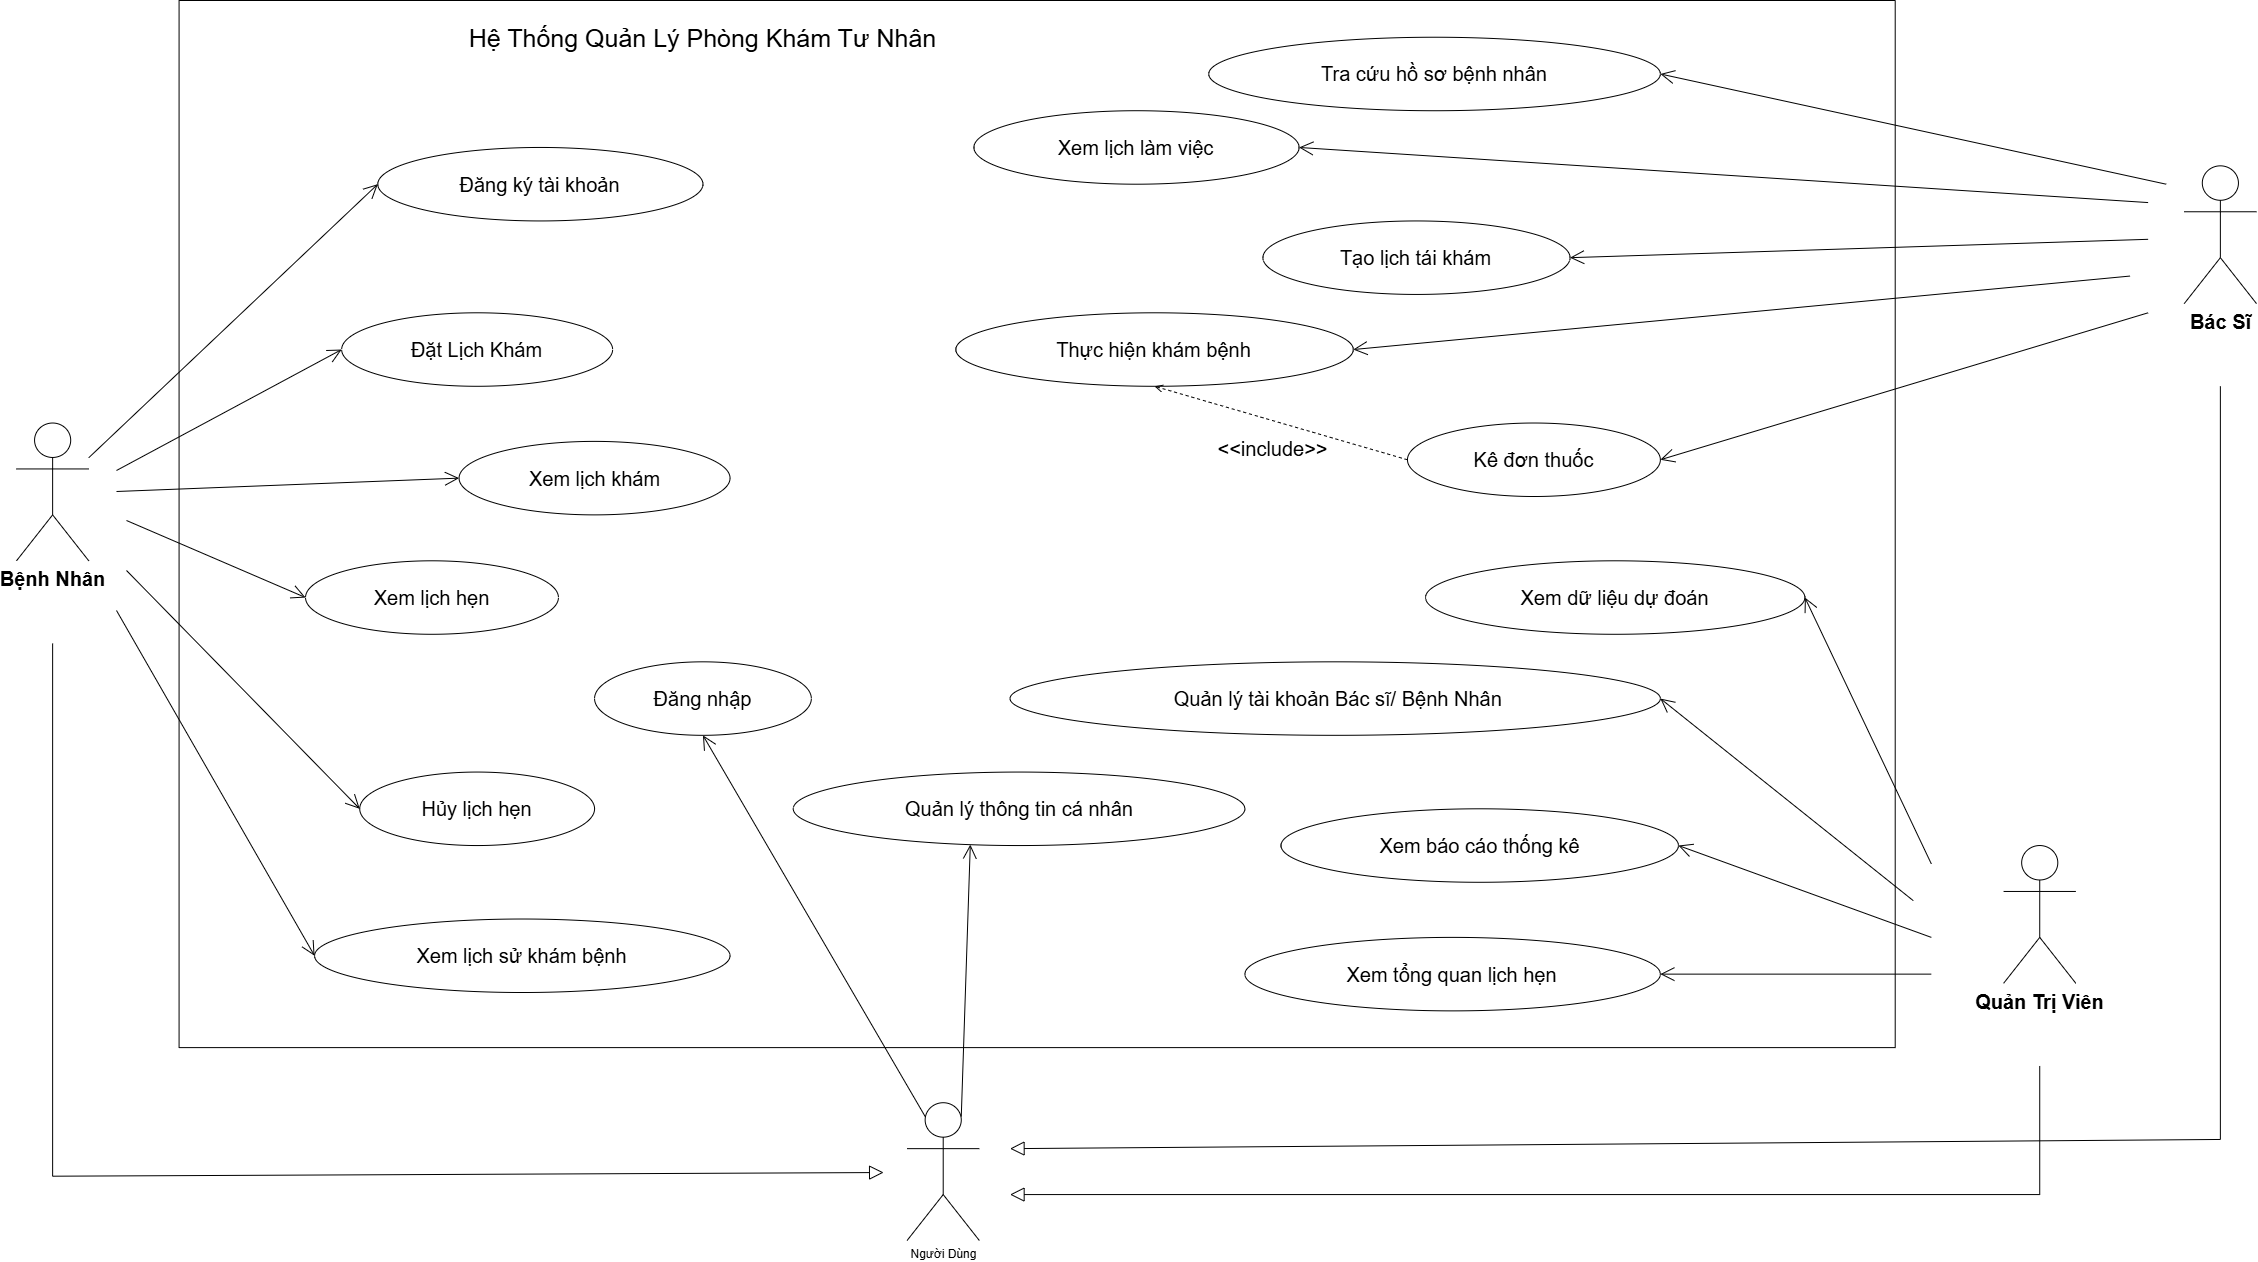

The diagram above was exported from draw.io. Its source (the exported page's mxGraphModel, read from the mxfile embedded in the PNG):
<mxGraphModel dx="2351" dy="1440" grid="1" gridSize="10" guides="1" tooltips="1" connect="1" arrows="1" fold="1" page="1" pageScale="1" pageWidth="1169" pageHeight="1654" background="light-dark(#ffffff, #ededed)" math="0" shadow="0">
  <root>
    <mxCell id="0" />
    <mxCell id="1" parent="0" />
    <mxCell id="DMXJH4btldHHOL56g4C--235" value="" style="group" vertex="1" connectable="0" parent="1">
      <mxGeometry x="60" y="160" width="2240" height="1240" as="geometry" />
    </mxCell>
    <mxCell id="DMXJH4btldHHOL56g4C--181" value="" style="swimlane;startSize=0;labelBackgroundColor=none;" vertex="1" parent="DMXJH4btldHHOL56g4C--235">
      <mxGeometry x="162.58064516129033" width="1716.1290322580649" height="1047.111111111111" as="geometry" />
    </mxCell>
    <mxCell id="DMXJH4btldHHOL56g4C--182" value="Hệ Thống Quản Lý Phòng Khám Tư Nhân" style="text;html=1;whiteSpace=wrap;align=center;verticalAlign=middle;rounded=0;labelBackgroundColor=none;fontSize=25;fillColor=none;" vertex="1" parent="DMXJH4btldHHOL56g4C--181">
      <mxGeometry x="81.29032258064517" width="885.1612903225807" height="73.48148148148148" as="geometry" />
    </mxCell>
    <mxCell id="DMXJH4btldHHOL56g4C--183" value="Đăng ký tài khoản" style="ellipse;whiteSpace=wrap;html=1;fontSize=20;labelBackgroundColor=none;" vertex="1" parent="DMXJH4btldHHOL56g4C--181">
      <mxGeometry x="198.70967741935488" y="146.96296296296296" width="325.16129032258067" height="73.48148148148148" as="geometry" />
    </mxCell>
    <mxCell id="DMXJH4btldHHOL56g4C--184" value="Hủy lịch hẹn" style="ellipse;whiteSpace=wrap;html=1;fontSize=20;labelBackgroundColor=none;" vertex="1" parent="DMXJH4btldHHOL56g4C--181">
      <mxGeometry x="180.64516129032262" y="771.5555555555557" width="234.8387096774194" height="73.48148148148148" as="geometry" />
    </mxCell>
    <mxCell id="DMXJH4btldHHOL56g4C--185" value="Xem lịch sử khám bệnh" style="ellipse;whiteSpace=wrap;html=1;fontSize=20;labelBackgroundColor=none;" vertex="1" parent="DMXJH4btldHHOL56g4C--181">
      <mxGeometry x="135.48387096774195" y="918.5185185185186" width="415.48387096774206" height="73.48148148148148" as="geometry" />
    </mxCell>
    <mxCell id="DMXJH4btldHHOL56g4C--186" value="Đăng nhập" style="ellipse;whiteSpace=wrap;html=1;fontSize=20;labelBackgroundColor=none;" vertex="1" parent="DMXJH4btldHHOL56g4C--181">
      <mxGeometry x="415.48387096774206" y="661.3333333333334" width="216.77419354838713" height="73.48148148148148" as="geometry" />
    </mxCell>
    <mxCell id="DMXJH4btldHHOL56g4C--187" value="Quản lý thông tin cá nhân" style="ellipse;whiteSpace=wrap;html=1;fontSize=20;labelBackgroundColor=none;" vertex="1" parent="DMXJH4btldHHOL56g4C--181">
      <mxGeometry x="614.1935483870968" y="771.5555555555557" width="451.6129032258065" height="73.48148148148148" as="geometry" />
    </mxCell>
    <mxCell id="DMXJH4btldHHOL56g4C--188" value="Xem lịch hẹn" style="ellipse;whiteSpace=wrap;html=1;fontSize=20;labelBackgroundColor=none;" vertex="1" parent="DMXJH4btldHHOL56g4C--181">
      <mxGeometry x="126.45161290322584" y="560.2962962962964" width="252.90322580645167" height="73.48148148148148" as="geometry" />
    </mxCell>
    <mxCell id="DMXJH4btldHHOL56g4C--189" value="Xem lịch khám" style="ellipse;whiteSpace=wrap;html=1;fontSize=20;labelBackgroundColor=none;" vertex="1" parent="DMXJH4btldHHOL56g4C--181">
      <mxGeometry x="280.00000000000006" y="440.8888888888889" width="270.9677419354839" height="73.48148148148148" as="geometry" />
    </mxCell>
    <mxCell id="DMXJH4btldHHOL56g4C--190" value="Xem lịch làm việc" style="ellipse;whiteSpace=wrap;html=1;fontSize=20;labelBackgroundColor=none;" vertex="1" parent="DMXJH4btldHHOL56g4C--181">
      <mxGeometry x="794.8387096774195" y="110.22222222222223" width="325.16129032258067" height="73.48148148148148" as="geometry" />
    </mxCell>
    <mxCell id="DMXJH4btldHHOL56g4C--191" value="Kê đơn thuốc" style="ellipse;whiteSpace=wrap;html=1;fontSize=20;labelBackgroundColor=none;" vertex="1" parent="DMXJH4btldHHOL56g4C--181">
      <mxGeometry x="1228.3870967741937" y="422.5185185185186" width="252.90322580645167" height="73.48148148148148" as="geometry" />
    </mxCell>
    <mxCell id="DMXJH4btldHHOL56g4C--192" value="Thực hiện khám bệnh" style="ellipse;whiteSpace=wrap;html=1;fontSize=20;labelBackgroundColor=none;" vertex="1" parent="DMXJH4btldHHOL56g4C--181">
      <mxGeometry x="776.7741935483872" y="312.2962962962963" width="397.41935483870975" height="73.48148148148148" as="geometry" />
    </mxCell>
    <mxCell id="DMXJH4btldHHOL56g4C--193" value="Tra cứu hồ sơ bệnh nhân" style="ellipse;whiteSpace=wrap;html=1;fontSize=20;labelBackgroundColor=none;" vertex="1" parent="DMXJH4btldHHOL56g4C--181">
      <mxGeometry x="1029.6774193548388" y="36.74074074074074" width="451.6129032258065" height="73.48148148148148" as="geometry" />
    </mxCell>
    <mxCell id="DMXJH4btldHHOL56g4C--194" value="Tạo lịch tái khám" style="ellipse;whiteSpace=wrap;html=1;fontSize=20;labelBackgroundColor=none;" vertex="1" parent="DMXJH4btldHHOL56g4C--181">
      <mxGeometry x="1083.8709677419356" y="220.44444444444446" width="307.0967741935484" height="73.48148148148148" as="geometry" />
    </mxCell>
    <mxCell id="DMXJH4btldHHOL56g4C--195" value="&amp;nbsp;Quản lý tài khoản Bác sĩ/ Bệnh Nhân" style="ellipse;whiteSpace=wrap;html=1;fontSize=20;labelBackgroundColor=none;" vertex="1" parent="DMXJH4btldHHOL56g4C--181">
      <mxGeometry x="830.9677419354841" y="661.3333333333334" width="650.3225806451613" height="73.48148148148148" as="geometry" />
    </mxCell>
    <mxCell id="DMXJH4btldHHOL56g4C--197" value="Xem tổng quan lịch hẹn" style="ellipse;whiteSpace=wrap;html=1;fontSize=20;labelBackgroundColor=none;" vertex="1" parent="DMXJH4btldHHOL56g4C--181">
      <mxGeometry x="1065.8064516129034" y="936.8888888888889" width="415.48387096774206" height="73.48148148148148" as="geometry" />
    </mxCell>
    <mxCell id="DMXJH4btldHHOL56g4C--198" value="Xem báo cáo thống kê" style="ellipse;whiteSpace=wrap;html=1;fontSize=20;labelBackgroundColor=none;" vertex="1" parent="DMXJH4btldHHOL56g4C--181">
      <mxGeometry x="1101.935483870968" y="808.2962962962964" width="397.41935483870975" height="73.48148148148148" as="geometry" />
    </mxCell>
    <mxCell id="DMXJH4btldHHOL56g4C--199" value="Đặt Lịch Khám" style="ellipse;whiteSpace=wrap;html=1;fontSize=20;labelBackgroundColor=none;" vertex="1" parent="DMXJH4btldHHOL56g4C--181">
      <mxGeometry x="162.58064516129033" y="312.2962962962963" width="270.9677419354839" height="73.48148148148148" as="geometry" />
    </mxCell>
    <mxCell id="DMXJH4btldHHOL56g4C--200" value="Xem dữ liệu dự đoán" style="ellipse;whiteSpace=wrap;html=1;fontSize=20;labelBackgroundColor=none;" vertex="1" parent="DMXJH4btldHHOL56g4C--181">
      <mxGeometry x="1246.4516129032259" y="560.2962962962964" width="379.35483870967744" height="73.48148148148148" as="geometry" />
    </mxCell>
    <mxCell id="DMXJH4btldHHOL56g4C--201" value="&amp;lt;&amp;lt;include&amp;gt;&amp;gt;" style="html=1;verticalAlign=bottom;labelBackgroundColor=none;endArrow=open;endFill=0;dashed=1;rounded=0;exitX=0;exitY=0.5;exitDx=0;exitDy=0;entryX=0.5;entryY=1;entryDx=0;entryDy=0;fontSize=20;" edge="1" parent="DMXJH4btldHHOL56g4C--181" source="DMXJH4btldHHOL56g4C--191" target="DMXJH4btldHHOL56g4C--192">
      <mxGeometry x="-0.0189" y="41" width="160" relative="1" as="geometry">
        <mxPoint x="361.29032258064524" y="146.96296296296296" as="sourcePoint" />
        <mxPoint x="650.3225806451613" y="146.96296296296296" as="targetPoint" />
        <mxPoint as="offset" />
      </mxGeometry>
    </mxCell>
    <mxCell id="DMXJH4btldHHOL56g4C--202" value="&lt;b&gt;Bệnh Nhân&lt;/b&gt;" style="shape=umlActor;verticalLabelPosition=bottom;verticalAlign=top;html=1;labelBackgroundColor=none;fontSize=20;" vertex="1" parent="DMXJH4btldHHOL56g4C--235">
      <mxGeometry y="422.5185185185186" width="72.25806451612905" height="137.77777777777777" as="geometry" />
    </mxCell>
    <mxCell id="DMXJH4btldHHOL56g4C--203" value="Quản Trị Viên" style="shape=umlActor;verticalLabelPosition=bottom;verticalAlign=top;html=1;labelBackgroundColor=none;fontSize=20;fontStyle=1" vertex="1" parent="DMXJH4btldHHOL56g4C--235">
      <mxGeometry x="1987.0967741935485" y="845.0370370370372" width="72.25806451612905" height="137.77777777777777" as="geometry" />
    </mxCell>
    <mxCell id="DMXJH4btldHHOL56g4C--204" value="Bác Sĩ" style="shape=umlActor;verticalLabelPosition=bottom;verticalAlign=top;html=1;labelBackgroundColor=none;fontSize=20;fontStyle=1" vertex="1" parent="DMXJH4btldHHOL56g4C--235">
      <mxGeometry x="2167.741935483871" y="165.33333333333334" width="72.25806451612905" height="137.77777777777777" as="geometry" />
    </mxCell>
    <mxCell id="DMXJH4btldHHOL56g4C--205" value="" style="endArrow=open;endFill=1;endSize=12;html=1;rounded=0;entryX=0;entryY=0.5;entryDx=0;entryDy=0;labelBackgroundColor=none;fontColor=default;" edge="1" parent="DMXJH4btldHHOL56g4C--235" source="DMXJH4btldHHOL56g4C--202" target="DMXJH4btldHHOL56g4C--183">
      <mxGeometry width="160" relative="1" as="geometry">
        <mxPoint x="162.58064516129033" y="587.8518518518518" as="sourcePoint" />
        <mxPoint x="451.6129032258065" y="587.8518518518518" as="targetPoint" />
      </mxGeometry>
    </mxCell>
    <mxCell id="DMXJH4btldHHOL56g4C--206" value="" style="endArrow=open;endFill=1;endSize=12;html=1;rounded=0;entryX=0;entryY=0.5;entryDx=0;entryDy=0;labelBackgroundColor=none;fontColor=default;" edge="1" parent="DMXJH4btldHHOL56g4C--235" target="DMXJH4btldHHOL56g4C--189">
      <mxGeometry width="160" relative="1" as="geometry">
        <mxPoint x="100" y="491" as="sourcePoint" />
        <mxPoint x="451.6129032258065" y="606.2222222222223" as="targetPoint" />
      </mxGeometry>
    </mxCell>
    <mxCell id="DMXJH4btldHHOL56g4C--207" value="" style="endArrow=open;endFill=1;endSize=12;html=1;rounded=0;entryX=0;entryY=0.5;entryDx=0;entryDy=0;labelBackgroundColor=none;fontColor=default;" edge="1" parent="DMXJH4btldHHOL56g4C--235" target="DMXJH4btldHHOL56g4C--188">
      <mxGeometry width="160" relative="1" as="geometry">
        <mxPoint x="110" y="520" as="sourcePoint" />
        <mxPoint x="334.19354838710257" y="624.5925925925926" as="targetPoint" />
      </mxGeometry>
    </mxCell>
    <mxCell id="DMXJH4btldHHOL56g4C--208" value="" style="endArrow=open;endFill=1;endSize=12;html=1;rounded=0;entryX=1;entryY=0.5;entryDx=0;entryDy=0;labelBackgroundColor=none;fontColor=default;" edge="1" parent="DMXJH4btldHHOL56g4C--235" target="DMXJH4btldHHOL56g4C--193">
      <mxGeometry width="160" relative="1" as="geometry">
        <mxPoint x="2149.677419354839" y="183.7037037037037" as="sourcePoint" />
        <mxPoint x="939.3548387096776" y="551.1111111111111" as="targetPoint" />
      </mxGeometry>
    </mxCell>
    <mxCell id="DMXJH4btldHHOL56g4C--209" value="" style="endArrow=open;endFill=1;endSize=12;html=1;rounded=0;entryX=1;entryY=0.5;entryDx=0;entryDy=0;labelBackgroundColor=none;fontColor=default;" edge="1" parent="DMXJH4btldHHOL56g4C--235" target="DMXJH4btldHHOL56g4C--190">
      <mxGeometry width="160" relative="1" as="geometry">
        <mxPoint x="2131.612903225807" y="202.0740740740741" as="sourcePoint" />
        <mxPoint x="939.3548387096776" y="551.1111111111111" as="targetPoint" />
      </mxGeometry>
    </mxCell>
    <mxCell id="DMXJH4btldHHOL56g4C--210" value="" style="endArrow=open;endFill=1;endSize=12;html=1;rounded=0;entryX=1;entryY=0.5;entryDx=0;entryDy=0;labelBackgroundColor=none;fontColor=default;" edge="1" parent="DMXJH4btldHHOL56g4C--235" target="DMXJH4btldHHOL56g4C--191">
      <mxGeometry width="160" relative="1" as="geometry">
        <mxPoint x="2131.612903225807" y="312.2962962962963" as="sourcePoint" />
        <mxPoint x="939.3548387096776" y="551.1111111111111" as="targetPoint" />
      </mxGeometry>
    </mxCell>
    <mxCell id="DMXJH4btldHHOL56g4C--211" value="" style="endArrow=open;endFill=1;endSize=12;html=1;rounded=0;entryX=1;entryY=0.5;entryDx=0;entryDy=0;labelBackgroundColor=none;fontColor=default;" edge="1" parent="DMXJH4btldHHOL56g4C--235" target="DMXJH4btldHHOL56g4C--192">
      <mxGeometry width="160" relative="1" as="geometry">
        <mxPoint x="2113.5483870967746" y="275.55555555555554" as="sourcePoint" />
        <mxPoint x="939.3548387096776" y="551.1111111111111" as="targetPoint" />
      </mxGeometry>
    </mxCell>
    <mxCell id="DMXJH4btldHHOL56g4C--212" value="" style="endArrow=open;endFill=1;endSize=12;html=1;rounded=0;entryX=1;entryY=0.5;entryDx=0;entryDy=0;labelBackgroundColor=none;fontColor=default;" edge="1" parent="DMXJH4btldHHOL56g4C--235" target="DMXJH4btldHHOL56g4C--194">
      <mxGeometry width="160" relative="1" as="geometry">
        <mxPoint x="2131.612903225807" y="238.81481481481487" as="sourcePoint" />
        <mxPoint x="939.3548387096776" y="551.1111111111111" as="targetPoint" />
      </mxGeometry>
    </mxCell>
    <mxCell id="DMXJH4btldHHOL56g4C--213" value="" style="endArrow=open;endFill=1;endSize=12;html=1;rounded=0;entryX=0;entryY=0.5;entryDx=0;entryDy=0;labelBackgroundColor=none;fontColor=default;" edge="1" parent="DMXJH4btldHHOL56g4C--235" target="DMXJH4btldHHOL56g4C--199">
      <mxGeometry width="160" relative="1" as="geometry">
        <mxPoint x="100" y="470" as="sourcePoint" />
        <mxPoint x="939.3548387096776" y="551.1111111111111" as="targetPoint" />
      </mxGeometry>
    </mxCell>
    <mxCell id="DMXJH4btldHHOL56g4C--214" value="" style="endArrow=open;endFill=1;endSize=12;html=1;rounded=0;entryX=1;entryY=0.5;entryDx=0;entryDy=0;labelBackgroundColor=none;fontColor=default;" edge="1" parent="DMXJH4btldHHOL56g4C--235" target="DMXJH4btldHHOL56g4C--200">
      <mxGeometry width="160" relative="1" as="geometry">
        <mxPoint x="1914.8387096774197" y="863.4074074074075" as="sourcePoint" />
        <mxPoint x="939.3548387096776" y="551.1111111111111" as="targetPoint" />
      </mxGeometry>
    </mxCell>
    <mxCell id="DMXJH4btldHHOL56g4C--215" value="" style="endArrow=open;endFill=1;endSize=12;html=1;rounded=0;entryX=1;entryY=0.5;entryDx=0;entryDy=0;labelBackgroundColor=none;fontColor=default;" edge="1" parent="DMXJH4btldHHOL56g4C--235" target="DMXJH4btldHHOL56g4C--195">
      <mxGeometry width="160" relative="1" as="geometry">
        <mxPoint x="1896.7741935483875" y="900.1481481481482" as="sourcePoint" />
        <mxPoint x="939.3548387096776" y="551.1111111111111" as="targetPoint" />
      </mxGeometry>
    </mxCell>
    <mxCell id="DMXJH4btldHHOL56g4C--217" value="" style="endArrow=open;endFill=1;endSize=12;html=1;rounded=0;entryX=1;entryY=0.5;entryDx=0;entryDy=0;labelBackgroundColor=none;fontColor=default;" edge="1" parent="DMXJH4btldHHOL56g4C--235" target="DMXJH4btldHHOL56g4C--197">
      <mxGeometry width="160" relative="1" as="geometry">
        <mxPoint x="1914.8387096774197" y="973.6296296296298" as="sourcePoint" />
        <mxPoint x="939.3548387096776" y="551.1111111111111" as="targetPoint" />
      </mxGeometry>
    </mxCell>
    <mxCell id="DMXJH4btldHHOL56g4C--218" value="" style="endArrow=open;endFill=1;endSize=12;html=1;rounded=0;entryX=1;entryY=0.5;entryDx=0;entryDy=0;labelBackgroundColor=none;fontColor=default;" edge="1" parent="DMXJH4btldHHOL56g4C--235" target="DMXJH4btldHHOL56g4C--198">
      <mxGeometry width="160" relative="1" as="geometry">
        <mxPoint x="1914.8387096774197" y="936.8888888888889" as="sourcePoint" />
        <mxPoint x="939.3548387096776" y="551.1111111111111" as="targetPoint" />
      </mxGeometry>
    </mxCell>
    <mxCell id="DMXJH4btldHHOL56g4C--219" value="Người Dùng" style="shape=umlActor;verticalLabelPosition=bottom;verticalAlign=top;html=1;labelBackgroundColor=none;" vertex="1" parent="DMXJH4btldHHOL56g4C--235">
      <mxGeometry x="890.5806451612905" y="1102.2222222222222" width="72.25806451612905" height="137.77777777777777" as="geometry" />
    </mxCell>
    <mxCell id="DMXJH4btldHHOL56g4C--220" value="" style="endArrow=open;endFill=1;endSize=12;html=1;rounded=0;exitX=0.25;exitY=0.1;exitDx=0;exitDy=0;exitPerimeter=0;entryX=0.5;entryY=1;entryDx=0;entryDy=0;" edge="1" parent="DMXJH4btldHHOL56g4C--235" source="DMXJH4btldHHOL56g4C--219" target="DMXJH4btldHHOL56g4C--186">
      <mxGeometry width="160" relative="1" as="geometry">
        <mxPoint x="632.2580645161291" y="771.5555555555557" as="sourcePoint" />
        <mxPoint x="921.2903225806454" y="771.5555555555557" as="targetPoint" />
      </mxGeometry>
    </mxCell>
    <mxCell id="DMXJH4btldHHOL56g4C--221" value="" style="endArrow=open;endFill=1;endSize=12;html=1;rounded=0;entryX=0.392;entryY=0.987;entryDx=0;entryDy=0;entryPerimeter=0;exitX=0.75;exitY=0.1;exitDx=0;exitDy=0;exitPerimeter=0;" edge="1" parent="DMXJH4btldHHOL56g4C--235" source="DMXJH4btldHHOL56g4C--219" target="DMXJH4btldHHOL56g4C--187">
      <mxGeometry width="160" relative="1" as="geometry">
        <mxPoint x="632.2580645161291" y="771.5555555555557" as="sourcePoint" />
        <mxPoint x="921.2903225806454" y="771.5555555555557" as="targetPoint" />
      </mxGeometry>
    </mxCell>
    <mxCell id="DMXJH4btldHHOL56g4C--222" value="" style="edgeStyle=none;html=1;endSize=12;endArrow=block;endFill=0;rounded=0;" edge="1" parent="DMXJH4btldHHOL56g4C--235">
      <mxGeometry width="160" relative="1" as="geometry">
        <mxPoint x="36.12903225806453" y="642.9629629629629" as="sourcePoint" />
        <mxPoint x="867.0967741935485" y="1172.0296296296297" as="targetPoint" />
        <Array as="points">
          <mxPoint x="36.12903225806453" y="1175.7037037037037" />
        </Array>
      </mxGeometry>
    </mxCell>
    <mxCell id="DMXJH4btldHHOL56g4C--223" value="" style="edgeStyle=none;html=1;endSize=12;endArrow=block;endFill=0;rounded=0;" edge="1" parent="DMXJH4btldHHOL56g4C--235">
      <mxGeometry width="160" relative="1" as="geometry">
        <mxPoint x="2023.2258064516134" y="1065.4814814814815" as="sourcePoint" />
        <mxPoint x="993.5483870967743" y="1194.0740740740741" as="targetPoint" />
        <Array as="points">
          <mxPoint x="2023.2258064516134" y="1194.0740740740741" />
        </Array>
      </mxGeometry>
    </mxCell>
    <mxCell id="DMXJH4btldHHOL56g4C--224" value="" style="edgeStyle=none;html=1;endSize=12;endArrow=block;endFill=0;rounded=0;" edge="1" parent="DMXJH4btldHHOL56g4C--235">
      <mxGeometry width="160" relative="1" as="geometry">
        <mxPoint x="2203.870967741936" y="385.7777777777778" as="sourcePoint" />
        <mxPoint x="993.5483870967743" y="1148.1481481481483" as="targetPoint" />
        <Array as="points">
          <mxPoint x="2203.870967741936" y="1138.962962962963" />
        </Array>
      </mxGeometry>
    </mxCell>
    <mxCell id="DMXJH4btldHHOL56g4C--225" value="" style="endArrow=open;endFill=1;endSize=12;html=1;rounded=0;entryX=0;entryY=0.5;entryDx=0;entryDy=0;labelBackgroundColor=none;fontColor=default;" edge="1" parent="DMXJH4btldHHOL56g4C--235" target="DMXJH4btldHHOL56g4C--184">
      <mxGeometry width="160" relative="1" as="geometry">
        <mxPoint x="110" y="570" as="sourcePoint" />
        <mxPoint x="451.6129032258065" y="651.3765925925927" as="targetPoint" />
      </mxGeometry>
    </mxCell>
    <mxCell id="DMXJH4btldHHOL56g4C--226" value="" style="endArrow=open;endFill=1;endSize=12;html=1;rounded=0;entryX=0;entryY=0.5;entryDx=0;entryDy=0;labelBackgroundColor=none;fontColor=default;" edge="1" parent="DMXJH4btldHHOL56g4C--235" target="DMXJH4btldHHOL56g4C--185">
      <mxGeometry width="160" relative="1" as="geometry">
        <mxPoint x="100" y="610" as="sourcePoint" />
        <mxPoint x="307.0967741935484" y="771.5555555555557" as="targetPoint" />
      </mxGeometry>
    </mxCell>
  </root>
</mxGraphModel>